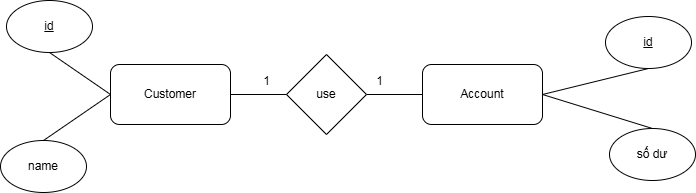

The diagram above was exported from draw.io. Its source (the exported page's mxGraphModel, read from the mxfile embedded in the PNG):
<mxGraphModel dx="1044" dy="527" grid="0" gridSize="10" guides="1" tooltips="1" connect="1" arrows="1" fold="1" page="1" pageScale="1" pageWidth="827" pageHeight="1169" background="#ffffff" math="0" shadow="0">
  <root>
    <mxCell id="0" />
    <mxCell id="1" parent="0" />
    <mxCell id="zwkPTtyM7VyYnwu6-_7k-1" value="C&lt;span style=&quot;background-color: transparent; color: light-dark(rgb(0, 0, 0), rgb(255, 255, 255));&quot;&gt;ustomer&lt;/span&gt;" style="rounded=1;whiteSpace=wrap;html=1;" vertex="1" parent="1">
      <mxGeometry x="178" y="217" width="120" height="60" as="geometry" />
    </mxCell>
    <mxCell id="zwkPTtyM7VyYnwu6-_7k-2" value="Account" style="rounded=1;whiteSpace=wrap;html=1;" vertex="1" parent="1">
      <mxGeometry x="490" y="217" width="120" height="60" as="geometry" />
    </mxCell>
    <mxCell id="zwkPTtyM7VyYnwu6-_7k-3" value="id" style="ellipse;whiteSpace=wrap;html=1;fontStyle=4" vertex="1" parent="1">
      <mxGeometry x="74" y="153" width="86" height="52" as="geometry" />
    </mxCell>
    <mxCell id="zwkPTtyM7VyYnwu6-_7k-4" value="name" style="ellipse;whiteSpace=wrap;html=1;fontStyle=0" vertex="1" parent="1">
      <mxGeometry x="68" y="293" width="86" height="52" as="geometry" />
    </mxCell>
    <mxCell id="zwkPTtyM7VyYnwu6-_7k-5" value="id" style="ellipse;whiteSpace=wrap;html=1;fontStyle=4" vertex="1" parent="1">
      <mxGeometry x="673" y="169" width="86" height="52" as="geometry" />
    </mxCell>
    <mxCell id="zwkPTtyM7VyYnwu6-_7k-6" value="use" style="rhombus;whiteSpace=wrap;html=1;" vertex="1" parent="1">
      <mxGeometry x="354" y="207" width="80" height="80" as="geometry" />
    </mxCell>
    <mxCell id="zwkPTtyM7VyYnwu6-_7k-7" value="số dư" style="ellipse;whiteSpace=wrap;html=1;fontStyle=0" vertex="1" parent="1">
      <mxGeometry x="677" y="281" width="86" height="52" as="geometry" />
    </mxCell>
    <mxCell id="zwkPTtyM7VyYnwu6-_7k-8" value="" style="endArrow=none;html=1;rounded=0;exitX=1;exitY=0.5;exitDx=0;exitDy=0;entryX=0;entryY=0.5;entryDx=0;entryDy=0;" edge="1" parent="1" source="zwkPTtyM7VyYnwu6-_7k-1" target="zwkPTtyM7VyYnwu6-_7k-6">
      <mxGeometry width="50" height="50" relative="1" as="geometry">
        <mxPoint x="239" y="453" as="sourcePoint" />
        <mxPoint x="289" y="403" as="targetPoint" />
      </mxGeometry>
    </mxCell>
    <mxCell id="zwkPTtyM7VyYnwu6-_7k-9" value="" style="endArrow=none;html=1;rounded=0;exitX=1;exitY=0.5;exitDx=0;exitDy=0;entryX=0;entryY=0.5;entryDx=0;entryDy=0;" edge="1" parent="1" source="zwkPTtyM7VyYnwu6-_7k-6" target="zwkPTtyM7VyYnwu6-_7k-2">
      <mxGeometry width="50" height="50" relative="1" as="geometry">
        <mxPoint x="308" y="257" as="sourcePoint" />
        <mxPoint x="364" y="257" as="targetPoint" />
      </mxGeometry>
    </mxCell>
    <mxCell id="zwkPTtyM7VyYnwu6-_7k-10" value="" style="endArrow=none;html=1;rounded=0;exitX=0;exitY=0.5;exitDx=0;exitDy=0;entryX=0.5;entryY=0;entryDx=0;entryDy=0;" edge="1" parent="1" source="zwkPTtyM7VyYnwu6-_7k-1" target="zwkPTtyM7VyYnwu6-_7k-4">
      <mxGeometry width="50" height="50" relative="1" as="geometry">
        <mxPoint x="308" y="257" as="sourcePoint" />
        <mxPoint x="364" y="257" as="targetPoint" />
      </mxGeometry>
    </mxCell>
    <mxCell id="zwkPTtyM7VyYnwu6-_7k-11" value="" style="endArrow=none;html=1;rounded=0;exitX=0.5;exitY=1;exitDx=0;exitDy=0;entryX=0;entryY=0.5;entryDx=0;entryDy=0;" edge="1" parent="1" source="zwkPTtyM7VyYnwu6-_7k-3" target="zwkPTtyM7VyYnwu6-_7k-1">
      <mxGeometry width="50" height="50" relative="1" as="geometry">
        <mxPoint x="188" y="257" as="sourcePoint" />
        <mxPoint x="121" y="303" as="targetPoint" />
      </mxGeometry>
    </mxCell>
    <mxCell id="zwkPTtyM7VyYnwu6-_7k-12" value="" style="endArrow=none;html=1;rounded=0;exitX=1;exitY=0.5;exitDx=0;exitDy=0;entryX=0.5;entryY=1;entryDx=0;entryDy=0;" edge="1" parent="1" source="zwkPTtyM7VyYnwu6-_7k-2" target="zwkPTtyM7VyYnwu6-_7k-5">
      <mxGeometry width="50" height="50" relative="1" as="geometry">
        <mxPoint x="198" y="267" as="sourcePoint" />
        <mxPoint x="131" y="313" as="targetPoint" />
      </mxGeometry>
    </mxCell>
    <mxCell id="zwkPTtyM7VyYnwu6-_7k-13" value="" style="endArrow=none;html=1;rounded=0;exitX=1;exitY=0.5;exitDx=0;exitDy=0;entryX=0.5;entryY=0;entryDx=0;entryDy=0;" edge="1" parent="1" source="zwkPTtyM7VyYnwu6-_7k-2" target="zwkPTtyM7VyYnwu6-_7k-7">
      <mxGeometry width="50" height="50" relative="1" as="geometry">
        <mxPoint x="620" y="257" as="sourcePoint" />
        <mxPoint x="726" y="231" as="targetPoint" />
      </mxGeometry>
    </mxCell>
    <mxCell id="zwkPTtyM7VyYnwu6-_7k-14" value="1" style="text;html=1;align=center;verticalAlign=middle;resizable=0;points=[];autosize=1;strokeColor=none;fillColor=none;" vertex="1" parent="1">
      <mxGeometry x="321" y="221" width="25" height="26" as="geometry" />
    </mxCell>
    <mxCell id="zwkPTtyM7VyYnwu6-_7k-15" value="1" style="text;html=1;align=center;verticalAlign=middle;resizable=0;points=[];autosize=1;strokeColor=none;fillColor=none;" vertex="1" parent="1">
      <mxGeometry x="434" y="221" width="25" height="26" as="geometry" />
    </mxCell>
  </root>
</mxGraphModel>